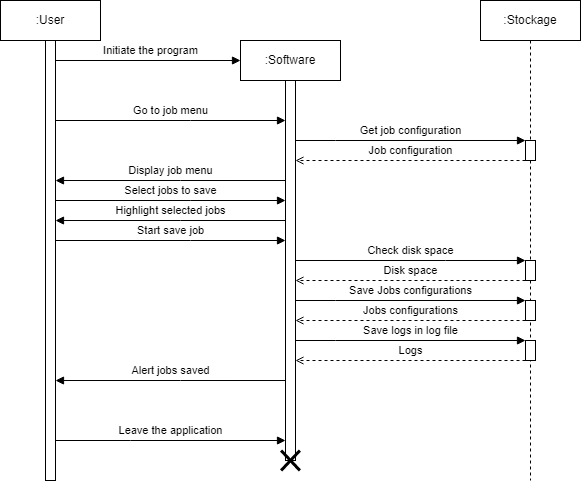

The diagram above was exported from draw.io. Its source (the exported page's mxGraphModel, read from the mxfile embedded in the PNG):
<mxGraphModel dx="618" dy="657" grid="1" gridSize="5" guides="1" tooltips="1" connect="1" arrows="1" fold="1" page="1" pageScale="1" pageWidth="827" pageHeight="1169" background="#ffffff" math="0" shadow="0">
  <root>
    <mxCell id="0" />
    <mxCell id="1" parent="0" />
    <mxCell id="whCqR9WKjMdGKWVTpDrm-1" value=":User" style="shape=umlLifeline;perimeter=lifelinePerimeter;whiteSpace=wrap;html=1;container=1;collapsible=0;recursiveResize=0;outlineConnect=0;" parent="1" vertex="1">
      <mxGeometry x="30" y="20" width="100" height="480" as="geometry" />
    </mxCell>
    <mxCell id="whCqR9WKjMdGKWVTpDrm-2" value="" style="html=1;points=[];perimeter=orthogonalPerimeter;" parent="whCqR9WKjMdGKWVTpDrm-1" vertex="1">
      <mxGeometry x="45" y="40" width="10" height="440" as="geometry" />
    </mxCell>
    <mxCell id="whCqR9WKjMdGKWVTpDrm-3" value=":Software" style="shape=umlLifeline;perimeter=lifelinePerimeter;whiteSpace=wrap;html=1;container=1;collapsible=0;recursiveResize=0;outlineConnect=0;" parent="1" vertex="1">
      <mxGeometry x="270" y="60" width="100" height="420" as="geometry" />
    </mxCell>
    <mxCell id="whCqR9WKjMdGKWVTpDrm-4" value="" style="html=1;points=[];perimeter=orthogonalPerimeter;" parent="whCqR9WKjMdGKWVTpDrm-3" vertex="1">
      <mxGeometry x="45" y="40" width="10" height="380" as="geometry" />
    </mxCell>
    <mxCell id="whCqR9WKjMdGKWVTpDrm-5" value=":Stockage" style="shape=umlLifeline;perimeter=lifelinePerimeter;whiteSpace=wrap;html=1;container=1;collapsible=0;recursiveResize=0;outlineConnect=0;" parent="1" vertex="1">
      <mxGeometry x="510" y="20" width="100" height="480" as="geometry" />
    </mxCell>
    <mxCell id="whCqR9WKjMdGKWVTpDrm-8" value="" style="html=1;points=[];perimeter=orthogonalPerimeter;" parent="whCqR9WKjMdGKWVTpDrm-5" vertex="1">
      <mxGeometry x="45" y="140" width="10" height="20" as="geometry" />
    </mxCell>
    <mxCell id="whCqR9WKjMdGKWVTpDrm-9" value="Get job configuration" style="edgeStyle=orthogonalEdgeStyle;rounded=0;orthogonalLoop=1;jettySize=auto;html=1;endArrow=block;endFill=1;" parent="whCqR9WKjMdGKWVTpDrm-5" target="whCqR9WKjMdGKWVTpDrm-8" edge="1">
      <mxGeometry y="10" relative="1" as="geometry">
        <mxPoint x="-185" y="140" as="sourcePoint" />
        <mxPoint x="50" y="150" as="targetPoint" />
        <Array as="points">
          <mxPoint x="-145" y="140" />
          <mxPoint x="-145" y="140" />
        </Array>
        <mxPoint as="offset" />
      </mxGeometry>
    </mxCell>
    <mxCell id="whCqR9WKjMdGKWVTpDrm-10" value="Job configuration" style="edgeStyle=orthogonalEdgeStyle;rounded=0;orthogonalLoop=1;jettySize=auto;html=1;endArrow=open;endFill=0;dashed=1;" parent="whCqR9WKjMdGKWVTpDrm-5" source="whCqR9WKjMdGKWVTpDrm-8" edge="1">
      <mxGeometry y="-10" relative="1" as="geometry">
        <mxPoint x="50" y="175" as="sourcePoint" />
        <mxPoint x="-185" y="160" as="targetPoint" />
        <Array as="points">
          <mxPoint x="-105" y="160" />
          <mxPoint x="-105" y="160" />
        </Array>
        <mxPoint as="offset" />
      </mxGeometry>
    </mxCell>
    <mxCell id="whCqR9WKjMdGKWVTpDrm-11" value="Initiate the program" style="edgeStyle=orthogonalEdgeStyle;rounded=0;orthogonalLoop=1;jettySize=auto;html=1;endArrow=block;endFill=1;" parent="1" source="whCqR9WKjMdGKWVTpDrm-2" edge="1">
      <mxGeometry x="0.0269" y="10" relative="1" as="geometry">
        <mxPoint x="270" y="80" as="targetPoint" />
        <Array as="points">
          <mxPoint x="270" y="80" />
        </Array>
        <mxPoint as="offset" />
      </mxGeometry>
    </mxCell>
    <mxCell id="whCqR9WKjMdGKWVTpDrm-12" value="Go to job menu" style="edgeStyle=orthogonalEdgeStyle;rounded=0;orthogonalLoop=1;jettySize=auto;html=1;endArrow=block;endFill=1;" parent="1" source="whCqR9WKjMdGKWVTpDrm-2" target="whCqR9WKjMdGKWVTpDrm-4" edge="1">
      <mxGeometry y="10" relative="1" as="geometry">
        <Array as="points">
          <mxPoint x="220" y="140" />
          <mxPoint x="220" y="140" />
        </Array>
        <mxPoint as="offset" />
      </mxGeometry>
    </mxCell>
    <mxCell id="whCqR9WKjMdGKWVTpDrm-13" value="Display job menu" style="edgeStyle=orthogonalEdgeStyle;rounded=0;orthogonalLoop=1;jettySize=auto;html=1;endArrow=block;endFill=1;" parent="1" edge="1">
      <mxGeometry y="-10" relative="1" as="geometry">
        <mxPoint x="314.9999999999999" y="200.0344827586207" as="sourcePoint" />
        <mxPoint x="85" y="200.0344827586207" as="targetPoint" />
        <Array as="points">
          <mxPoint x="210" y="200" />
          <mxPoint x="210" y="200" />
        </Array>
        <mxPoint as="offset" />
      </mxGeometry>
    </mxCell>
    <mxCell id="whCqR9WKjMdGKWVTpDrm-22" value="Leave the application" style="edgeStyle=orthogonalEdgeStyle;rounded=0;orthogonalLoop=1;jettySize=auto;html=1;endArrow=block;endFill=1;" parent="1" edge="1">
      <mxGeometry y="10" relative="1" as="geometry">
        <mxPoint x="85" y="460.0044827586207" as="sourcePoint" />
        <mxPoint x="314.9999999999999" y="460.0044827586207" as="targetPoint" />
        <Array as="points">
          <mxPoint x="160" y="459.97" />
          <mxPoint x="160" y="459.97" />
        </Array>
        <mxPoint as="offset" />
      </mxGeometry>
    </mxCell>
    <mxCell id="whCqR9WKjMdGKWVTpDrm-23" value="" style="shape=umlDestroy;whiteSpace=wrap;html=1;strokeWidth=3;" parent="1" vertex="1">
      <mxGeometry x="310.62" y="470" width="18.75" height="20" as="geometry" />
    </mxCell>
    <mxCell id="Wb7rdXqL1HycS88O0xCe-1" value="Select jobs to save" style="edgeStyle=orthogonalEdgeStyle;rounded=0;orthogonalLoop=1;jettySize=auto;html=1;endArrow=block;endFill=1;" parent="1" edge="1">
      <mxGeometry y="10" relative="1" as="geometry">
        <Array as="points">
          <mxPoint x="220" y="220" />
          <mxPoint x="220" y="220" />
        </Array>
        <mxPoint as="offset" />
        <mxPoint x="85" y="220" as="sourcePoint" />
        <mxPoint x="315" y="220" as="targetPoint" />
      </mxGeometry>
    </mxCell>
    <mxCell id="Wb7rdXqL1HycS88O0xCe-3" value="Highlight selected jobs" style="edgeStyle=orthogonalEdgeStyle;rounded=0;orthogonalLoop=1;jettySize=auto;html=1;endArrow=block;endFill=1;" parent="1" edge="1">
      <mxGeometry y="-10" relative="1" as="geometry">
        <mxPoint x="314.9999999999999" y="240.03448275862064" as="sourcePoint" />
        <mxPoint x="85" y="240.03448275862064" as="targetPoint" />
        <Array as="points">
          <mxPoint x="210" y="240" />
          <mxPoint x="210" y="240" />
        </Array>
        <mxPoint as="offset" />
      </mxGeometry>
    </mxCell>
    <mxCell id="Wb7rdXqL1HycS88O0xCe-4" value="Start save job" style="edgeStyle=orthogonalEdgeStyle;rounded=0;orthogonalLoop=1;jettySize=auto;html=1;endArrow=block;endFill=1;" parent="1" edge="1">
      <mxGeometry y="10" relative="1" as="geometry">
        <Array as="points">
          <mxPoint x="220" y="260" />
          <mxPoint x="220" y="260" />
        </Array>
        <mxPoint as="offset" />
        <mxPoint x="84.99999999999994" y="260" as="sourcePoint" />
        <mxPoint x="315" y="260" as="targetPoint" />
      </mxGeometry>
    </mxCell>
    <mxCell id="jT40Z1gsfqWVBwLIJyoX-1" value="" style="html=1;points=[];perimeter=orthogonalPerimeter;" parent="1" vertex="1">
      <mxGeometry x="555" y="280" width="10" height="20" as="geometry" />
    </mxCell>
    <mxCell id="jT40Z1gsfqWVBwLIJyoX-3" value="" style="html=1;points=[];perimeter=orthogonalPerimeter;" parent="1" vertex="1">
      <mxGeometry x="555" y="320" width="10" height="20" as="geometry" />
    </mxCell>
    <mxCell id="jT40Z1gsfqWVBwLIJyoX-4" value="Save Jobs configurations" style="edgeStyle=orthogonalEdgeStyle;rounded=0;orthogonalLoop=1;jettySize=auto;html=1;endArrow=block;endFill=1;" parent="1" target="jT40Z1gsfqWVBwLIJyoX-3" edge="1">
      <mxGeometry y="10" relative="1" as="geometry">
        <mxPoint x="325" y="320" as="sourcePoint" />
        <mxPoint x="50" y="310" as="targetPoint" />
        <Array as="points">
          <mxPoint x="365" y="320" />
          <mxPoint x="365" y="320" />
        </Array>
        <mxPoint as="offset" />
      </mxGeometry>
    </mxCell>
    <mxCell id="jT40Z1gsfqWVBwLIJyoX-5" value="Jobs configurations" style="edgeStyle=orthogonalEdgeStyle;rounded=0;orthogonalLoop=1;jettySize=auto;html=1;endArrow=open;endFill=0;dashed=1;" parent="1" source="jT40Z1gsfqWVBwLIJyoX-3" edge="1">
      <mxGeometry y="-10" relative="1" as="geometry">
        <mxPoint x="50" y="335" as="sourcePoint" />
        <mxPoint x="325" y="340" as="targetPoint" />
        <Array as="points">
          <mxPoint x="405" y="340" />
          <mxPoint x="405" y="340" />
        </Array>
        <mxPoint as="offset" />
      </mxGeometry>
    </mxCell>
    <mxCell id="jT40Z1gsfqWVBwLIJyoX-6" value="Check disk space" style="edgeStyle=orthogonalEdgeStyle;rounded=0;orthogonalLoop=1;jettySize=auto;html=1;endArrow=block;endFill=1;" parent="1" target="jT40Z1gsfqWVBwLIJyoX-1" edge="1">
      <mxGeometry y="10" relative="1" as="geometry">
        <Array as="points">
          <mxPoint x="475" y="280" />
          <mxPoint x="475" y="280" />
        </Array>
        <mxPoint as="offset" />
        <mxPoint x="325" y="280" as="sourcePoint" />
      </mxGeometry>
    </mxCell>
    <mxCell id="jT40Z1gsfqWVBwLIJyoX-7" value="Disk space" style="edgeStyle=orthogonalEdgeStyle;rounded=0;orthogonalLoop=1;jettySize=auto;html=1;endArrow=open;endFill=0;dashed=1;" parent="1" source="jT40Z1gsfqWVBwLIJyoX-1" edge="1">
      <mxGeometry y="-10" relative="1" as="geometry">
        <Array as="points">
          <mxPoint x="495" y="300" />
          <mxPoint x="495" y="300" />
        </Array>
        <mxPoint as="offset" />
        <mxPoint x="325" y="300" as="targetPoint" />
      </mxGeometry>
    </mxCell>
    <mxCell id="jT40Z1gsfqWVBwLIJyoX-10" value="Alert jobs saved" style="edgeStyle=orthogonalEdgeStyle;rounded=0;orthogonalLoop=1;jettySize=auto;html=1;endArrow=block;endFill=1;" parent="1" edge="1">
      <mxGeometry y="-10" relative="1" as="geometry">
        <mxPoint x="314.9999999999999" y="400.0344827586207" as="sourcePoint" />
        <mxPoint x="85" y="400.0344827586207" as="targetPoint" />
        <Array as="points">
          <mxPoint x="210" y="400" />
          <mxPoint x="210" y="400" />
        </Array>
        <mxPoint as="offset" />
      </mxGeometry>
    </mxCell>
    <mxCell id="4mVk5jiCtI4LymB1UNBL-1" value="" style="html=1;points=[];perimeter=orthogonalPerimeter;" vertex="1" parent="1">
      <mxGeometry x="555" y="360" width="10" height="20" as="geometry" />
    </mxCell>
    <mxCell id="4mVk5jiCtI4LymB1UNBL-2" value="Save logs in log file" style="edgeStyle=orthogonalEdgeStyle;rounded=0;orthogonalLoop=1;jettySize=auto;html=1;endArrow=block;endFill=1;" edge="1" parent="1" target="4mVk5jiCtI4LymB1UNBL-1">
      <mxGeometry y="10" relative="1" as="geometry">
        <mxPoint x="325" y="360" as="sourcePoint" />
        <mxPoint x="50" y="350" as="targetPoint" />
        <Array as="points">
          <mxPoint x="365" y="360" />
          <mxPoint x="365" y="360" />
        </Array>
        <mxPoint as="offset" />
      </mxGeometry>
    </mxCell>
    <mxCell id="4mVk5jiCtI4LymB1UNBL-3" value="Logs" style="edgeStyle=orthogonalEdgeStyle;rounded=0;orthogonalLoop=1;jettySize=auto;html=1;endArrow=open;endFill=0;dashed=1;" edge="1" parent="1" source="4mVk5jiCtI4LymB1UNBL-1">
      <mxGeometry y="-10" relative="1" as="geometry">
        <mxPoint x="50" y="375" as="sourcePoint" />
        <mxPoint x="325" y="380" as="targetPoint" />
        <Array as="points">
          <mxPoint x="405" y="380" />
          <mxPoint x="405" y="380" />
        </Array>
        <mxPoint as="offset" />
      </mxGeometry>
    </mxCell>
  </root>
</mxGraphModel>